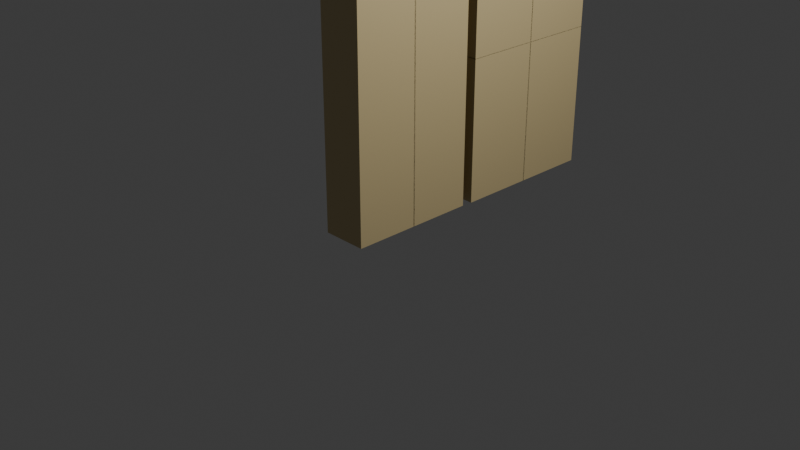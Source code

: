 # Source: armario_cozinha.blend  (saved by Blender 4.2.66; exported with 4.5.12 LTS)
import bpy
from mathutils import Matrix  # noqa: F401  (used for matrix-valued properties, if any)

bpy.ops.wm.read_factory_settings(use_empty=True)
scene = bpy.context.scene
scene.name = 'Scene'

# ---- collections
col_collection = bpy.data.collections.new('Collection'); scene.collection.children.link(col_collection)

# ---- materials (node trees are filled in below, after node groups)
mat_materiais = bpy.data.materials.new('Materiais')
mat_metal_claro = bpy.data.materials.new('Metal_Claro')

# ---- material node trees
mat_materiais.use_nodes = True; mat_materiais.node_tree.nodes.clear()
_N = mat_materiais.node_tree.nodes; _L = mat_materiais.node_tree.links
n0 = _N.new('ShaderNodeBsdfPrincipled'); n0.name = 'BSDF - Pré-fundamentado'; n0.location = (10, 300)
n0.inputs[0].default_value = (0.621, 0.498, 0.2586, 1.0)
n1 = _N.new('ShaderNodeOutputMaterial'); n1.name = 'Saída de material'; n1.location = (300, 300)
_L.new(n0.outputs[0], n1.inputs[0])
n1.is_active_output = True
mat_metal_claro.use_nodes = True; mat_metal_claro.node_tree.nodes.clear()
_N = mat_metal_claro.node_tree.nodes; _L = mat_metal_claro.node_tree.links
n0 = _N.new('ShaderNodeBsdfPrincipled'); n0.name = 'BSDF - Pré-fundamentado'; n0.location = (10, 300)
n0.inputs[0].default_value = (0.3154, 0.3154, 0.3154, 1.0)
n0.inputs[1].default_value = 0.7685
n0.inputs[2].default_value = 0.1944
n1 = _N.new('ShaderNodeOutputMaterial'); n1.name = 'Saída de material'; n1.location = (300, 300)
_L.new(n0.outputs[0], n1.inputs[0])
n1.is_active_output = True

# ---- world
world_world = bpy.data.worlds.new('World'); scene.world = world_world
world_world.use_nodes = True; world_world.node_tree.nodes.clear()
_N = world_world.node_tree.nodes; _L = world_world.node_tree.links
n0 = _N.new('ShaderNodeOutputWorld'); n0.name = 'World Output'; n0.location = (300, 300)
n1 = _N.new('ShaderNodeBackground'); n1.name = 'Background'; n1.location = (10, 300)
n1.inputs[0].default_value = (0.05088, 0.05088, 0.05088, 1.0)
_L.new(n1.outputs[0], n0.inputs[0])
n0.is_active_output = True
world_world.color = (0.05088, 0.05088, 0.05088)
world_world.sun_shadow_jitter_overblur = 0.0

# ---- cameras
cam_camera = bpy.data.cameras.new('Camera')
cam_camera.clip_end = 100.0
cam_camera.ortho_scale = 7.314

# ---- lights
light_light = bpy.data.lights.new('Light', 'POINT')
light_light.energy = 1000.0
light_light.shadow_soft_size = 0.1

# ---- meshes
me_plano_016 = bpy.data.meshes.new('Plano.016')
me_plano_016.from_pydata([(-1.558, -0.0002538, -0.501), (-1.558, 0.006863, 0.01687), (-1.558, -0.8254, 0.01687), (-1.558, -0.8254, -0.4899), (0.003109, 0.006862, 0.01687), (0.003109, -0.8254, 0.01687), (0.003109, -0.8254, -0.4899), (-1.558, -0.0008102, 0.01687), (-1.558, -0.007927, -0.5008), (0.003109, -0.005714, 0.01687), (-0.0001921, -0.01283, -0.5008), (-1.539, -0.0002538, -0.501), (-1.539, 0.006863, 0.01687), (-1.539, -0.8254, 0.01687), (-1.539, -0.8254, -0.4899), (-1.539, -0.007927, -0.5008), (-1.539, -0.0008102, 0.01687), (-1.558, -0.7994, 0.01687), (-1.558, -0.8065, -0.4901), (0.003109, -0.8043, 0.01687), (0.003109, -0.8067, -0.4901), (-1.539, -0.8065, -0.4901), (-1.539, -0.7994, 0.01687), (0.003109, -0.8067, -0.5023), (0.003109, -0.008091, -0.513), (-1.539, -0.008091, -0.513), (-1.539, -0.8067, -0.5023), (-0.0001921, -0.007859, -0.4958), (-0.0001921, -0.0001856, -0.4959), (-1.539, -0.0001856, -0.4959), (-1.539, -0.007859, -0.4958), (-0.46, 0.006863, 0.01687), (-0.46, -0.8254, 0.01687), (-0.46, -0.8254, -0.4899), (-0.46, -0.007927, -0.5008), (-0.46, -0.0008107, 0.01687), (-0.46, -0.8065, -0.4901), (-0.46, -0.7994, 0.01687), (-0.46, -0.008091, -0.513), (-0.46, -0.8067, -0.5023), (-0.46, -0.0001856, -0.4959), (-0.46, -0.007859, -0.4958), (-0.03676, 0.006862, 0.01687), (-0.03676, -0.8254, 0.01687), (-0.03676, -0.8254, -0.4899), (-0.03676, -0.007927, -0.5008), (-0.03676, -0.0008109, 0.01687), (-0.03676, -0.8065, -0.4901), (-0.03676, -0.7994, 0.01687), (-0.03676, -0.008091, -0.513), (-0.03676, -0.8067, -0.5023), (-0.03676, -0.0001856, -0.4959), (-0.03676, -0.007859, -0.4958), (-0.07641, 0.006862, 0.01687), (-0.07641, -0.8254, 0.01687), (-0.07641, -0.8254, -0.4899), (-0.07641, -0.007927, -0.5008), (-0.07641, -0.0008109, 0.01687), (-0.07641, -0.8065, -0.4901), (-0.07641, -0.7994, 0.01687), (-0.07641, -0.008091, -0.513), (-0.07641, -0.8067, -0.5023), (-0.07641, -0.0001856, -0.4959), (-0.07641, -0.007859, -0.4958), (0.003109, -0.04158, -0.5005), (-1.539, -0.03668, -0.5005), (-1.558, -0.02956, 0.01687), (-1.558, -0.03668, -0.5005), (0.003109, -0.03446, 0.01687), (-1.539, -0.02956, 0.01687), (0.003109, -0.03684, -0.5126), (-1.539, -0.03684, -0.5126), (-0.46, -0.03684, -0.5126), (-0.46, -0.02956, 0.01687), (-0.03676, -0.03684, -0.5126), (-0.03676, -0.02956, 0.01687), (-0.07641, -0.02956, 0.01687), (-0.07641, -0.03684, -0.5126), (-1.558, -0.05856, 0.01687), (-1.558, -0.06567, -0.4995), (0.003109, -0.06346, 0.01687), (-1.539, -0.05856, 0.01687), (-0.46, -0.05856, 0.01687), (-0.03676, -0.05856, 0.01687), (-0.07641, -0.05856, 0.01687), (0.003109, -0.07058, -0.4995), (-1.539, -0.06567, -0.4995), (0.003109, -0.06584, -0.5117), (-1.539, -0.06584, -0.5117), (-0.46, -0.06584, -0.5117), (-0.03676, -0.06584, -0.5117), (-0.07641, -0.0549, -0.5117), (0.0002955, -0.05739, -0.5895), (0.0002955, -0.03934, -0.5904), (-0.0165, -0.05739, -0.5895), (-0.0165, -0.03934, -0.5904)], [], [(17, 2, 3, 18), (43, 5, 6, 44), (48, 19, 5, 43), (11, 15, 30, 29), (47, 20, 23, 50), (42, 4, 9, 46), (1, 7, 8, 0), (1, 12, 16, 7), (67, 65, 15, 8), (8, 15, 11, 0), (17, 22, 13, 2), (2, 13, 14, 3), (78, 81, 22, 17), (3, 14, 21, 18), (44, 6, 20, 47), (83, 80, 19, 48), (78, 17, 18, 79), (74, 70, 24, 49), (34, 15, 25, 38), (64, 10, 24, 70), (86, 21, 26, 88), (52, 27, 28, 51), (45, 10, 27, 52), (15, 34, 41, 30), (30, 41, 40, 29), (56, 34, 38, 60), (71, 72, 38, 25), (81, 82, 37, 22), (14, 33, 36, 21), (12, 31, 35, 16), (21, 36, 39, 26), (22, 37, 32, 13), (13, 32, 33, 14), (10, 45, 49, 24), (56, 45, 52, 63), (63, 52, 51, 62), (77, 74, 49, 60), (84, 83, 48, 59), (55, 44, 47, 58), (53, 42, 46, 57), (58, 47, 50, 61), (59, 48, 43, 54), (54, 43, 44, 55), (32, 54, 55, 33), (37, 59, 54, 32), (36, 58, 61, 39), (31, 53, 57, 35), (33, 55, 58, 36), (82, 84, 59, 37), (72, 77, 60, 38), (41, 63, 62, 40), (34, 56, 63, 41), (45, 56, 60, 49), (89, 91, 77, 72), (35, 57, 76, 73), (57, 46, 75, 76), (77, 91, 94, 95), (16, 35, 73, 69), (88, 89, 72, 71), (15, 65, 71, 25), (85, 64, 70, 87), (90, 87, 70, 74), (7, 66, 67, 8), (46, 9, 68, 75), (7, 16, 69, 66), (79, 86, 65, 67), (18, 21, 86, 79), (50, 23, 87, 90), (20, 85, 87, 23), (26, 39, 89, 88), (61, 50, 90, 91), (39, 61, 91, 89), (73, 76, 84, 82), (76, 75, 83, 84), (69, 73, 82, 81), (65, 86, 88, 71), (66, 78, 79, 67), (75, 68, 80, 83), (66, 69, 81, 78), (94, 92, 93, 95), (91, 90, 92, 94), (90, 74, 93, 92), (74, 77, 95, 93), (27, 24, 49, 45, 52)])
me_plano_016.polygons.foreach_set('material_index', [0, 0, 0, 0, 0, 0, 0, 0, 0, 0, 0, 0, 0, 0, 0, 0, 0, 0, 0, 0, 0, 0, 0, 0, 0, 0, 0, 0, 0, 0, 0, 0, 0, 0, 0, 0, 0, 0, 0, 0, 0, 0, 0, 0, 0, 0, 0, 0, 0, 0, 0, 0, 0, 0, 0, 0, 1, 0, 0, 0, 0, 0, 0, 0, 0, 0, 0, 0, 0, 0, 0, 0, 0, 0, 0, 0, 0, 0, 0, 1, 1, 1, 1, 0])
_uv = me_plano_016.uv_layers.new(name='Mapa UV')
_uv.uv.foreach_set('vector', [0.0, 0.0, 0.0, 0.0, 0.0, 0.0, 0.0, 0.0, 0.0, 0.0, 0.0, 0.0, 0.5, 0.1641, 0.4872, 0.1599, 0.2279, 0.3326, 0.2339, 0.3326, 0.2309, 0.3282, 0.225, 0.3282, 0.006073, 0.5195, 0.006073, 0.5167, 0.006073, 0.5167, 0.006073, 0.5195, 0.4872, 0.3326, 0.5, 0.3326, 0.5, 0.3326, 0.4872, 0.3326, 0.3561, 0.5195, 0.3654, 0.5195, 0.3634, 0.5166, 0.3541, 0.5166, 0.0, 0.0, 0.0, 0.0, 0.0, 0.0, 0.0, 0.0, 0.0, 0.5195, 0.004438, 0.5195, 0.004414, 0.5167, 0.0, 0.5167, 0.0, 0.51, 0.006073, 0.51, 0.006073, 0.5167, 0.0, 0.5167, 0.0, 0.5167, 0.006073, 0.5167, 0.006073, 0.5195, 0.0, 0.5195, 0.0, 0.3326, 0.002841, 0.3326, 0.002804, 0.3282, 0.0, 0.3282, 0.0, 0.0, 0.0, 0.0, 0.006073, 0.001993, 0.0, 0.0, 0.0, 0.4941, 0.004221, 0.4941, 0.002841, 0.3326, 0.0, 0.3326, 0.0, 0.3282, 0.006073, 0.3282, 0.006073, 0.3326, 0.0, 0.3326, 0.4872, 0.3282, 0.5, 0.3282, 0.5, 0.3326, 0.4872, 0.3326, 0.3386, 0.4941, 0.3475, 0.4941, 0.2339, 0.3326, 0.2279, 0.3326, 0.0, 0.0, 0.0, 0.0, 0.0, 0.0, 0.0, 0.0, 0.4872, 0.51, 0.5, 0.51, 0.5, 0.5166, 0.4872, 0.5166, 0.3517, 0.5166, 0.006073, 0.5167, 0.006073, 0.5167, 0.3517, 0.5166, 0.0, 0.0, 0.0, 0.0, 0.0, 0.0, 0.0, 0.0, 0.006073, 0.4941, 0.006073, 0.3326, 0.006073, 0.3326, 0.006073, 0.4941, 0.4872, 0.5166, 0.5, 0.5166, 0.5, 0.5195, 0.4872, 0.5195, 0.4872, 0.5166, 0.5, 0.5166, 0.5, 0.5166, 0.4872, 0.5166, 0.006073, 0.5167, 0.3517, 0.5166, 0.3517, 0.5166, 0.006073, 0.5167, 0.006073, 0.5167, 0.3517, 0.5166, 0.3517, 0.5195, 0.006073, 0.5195, 0.4745, 0.5166, 0.3517, 0.5166, 0.3517, 0.5166, 0.4745, 0.5166, 0.006073, 0.51, 0.3517, 0.51, 0.3517, 0.5166, 0.006073, 0.5167, 0.004221, 0.4941, 0.2444, 0.4941, 0.1645, 0.3326, 0.002841, 0.3326, 0.006073, 0.3282, 0.3517, 0.3282, 0.3517, 0.3326, 0.006073, 0.3326, 0.004438, 0.5195, 0.257, 0.5195, 0.2556, 0.5166, 0.004414, 0.5167, 0.006073, 0.3326, 0.3517, 0.3326, 0.3517, 0.3326, 0.006073, 0.3326, 0.002841, 0.3326, 0.1645, 0.3326, 0.1624, 0.3282, 0.002804, 0.3282, 0.0, 0.0, 0.0, 0.0, 0.3517, 0.1154, 0.006073, 0.001993, 0.5, 0.5166, 0.4872, 0.5166, 0.4872, 0.5166, 0.5, 0.5166, 0.4745, 0.5166, 0.4872, 0.5166, 0.4872, 0.5166, 0.4745, 0.5166, 0.4745, 0.5166, 0.4872, 0.5166, 0.4872, 0.5195, 0.4745, 0.5195, 0.4745, 0.51, 0.4872, 0.51, 0.4872, 0.5166, 0.4745, 0.5166, 0.3298, 0.4941, 0.3386, 0.4941, 0.2279, 0.3326, 0.222, 0.3326, 0.4745, 0.3282, 0.4872, 0.3282, 0.4872, 0.3326, 0.4745, 0.3326, 0.3468, 0.5195, 0.3561, 0.5195, 0.3541, 0.5166, 0.3449, 0.5166, 0.4745, 0.3326, 0.4872, 0.3326, 0.4872, 0.3326, 0.4745, 0.3326, 0.222, 0.3326, 0.2279, 0.3326, 0.225, 0.3282, 0.2191, 0.3282, 0.0, 0.0, 0.0, 0.0, 0.4872, 0.1599, 0.4745, 0.1557, 0.0, 0.0, 0.0, 0.0, 0.4745, 0.1557, 0.3517, 0.1154, 0.1645, 0.3326, 0.222, 0.3326, 0.2191, 0.3282, 0.1624, 0.3282, 0.3517, 0.3326, 0.4745, 0.3326, 0.4745, 0.3326, 0.3517, 0.3326, 0.257, 0.5195, 0.3468, 0.5195, 0.3449, 0.5166, 0.2556, 0.5166, 0.3517, 0.3282, 0.4745, 0.3282, 0.4745, 0.3326, 0.3517, 0.3326, 0.2444, 0.4941, 0.3298, 0.4941, 0.222, 0.3326, 0.1645, 0.3326, 0.3517, 0.51, 0.4745, 0.51, 0.4745, 0.5166, 0.3517, 0.5166, 0.3517, 0.5166, 0.4745, 0.5166, 0.4745, 0.5195, 0.3517, 0.5195, 0.3517, 0.5166, 0.4745, 0.5166, 0.4745, 0.5166, 0.3517, 0.5166, 0.4872, 0.5166, 0.4745, 0.5166, 0.4745, 0.5166, 0.4872, 0.5166, 0.3517, 0.4941, 0.4745, 0.4941, 0.4745, 0.51, 0.3517, 0.51, 0.2556, 0.5166, 0.3449, 0.5166, 0.3405, 0.51, 0.2523, 0.51, 0.3449, 0.5166, 0.3541, 0.5166, 0.3496, 0.51, 0.3405, 0.51, 0.4745, 0.51, 0.4745, 0.4941, 0.4745, 0.4941, 0.4745, 0.51, 0.004414, 0.5167, 0.2556, 0.5166, 0.2523, 0.51, 0.004357, 0.51, 0.006073, 0.4941, 0.3517, 0.4941, 0.3517, 0.51, 0.006073, 0.51, 0.006073, 0.5167, 0.006073, 0.51, 0.006073, 0.51, 0.006073, 0.5167, 0.0, 0.0, 0.0, 0.0, 0.0, 0.0, 0.0, 0.0, 0.4872, 0.4941, 0.5, 0.4941, 0.5, 0.51, 0.4872, 0.51, 0.0, 0.0, 0.0, 0.0, 0.0, 0.0, 0.0, 0.0, 0.3541, 0.5166, 0.3634, 0.5166, 0.3587, 0.51, 0.3496, 0.51, 0.0, 0.5167, 0.004414, 0.5167, 0.004357, 0.51, 0.0, 0.51, 0.0, 0.4941, 0.006073, 0.4941, 0.006073, 0.51, 0.0, 0.51, 0.0, 0.3326, 0.006073, 0.3326, 0.006073, 0.4941, 0.0, 0.4941, 0.4872, 0.3326, 0.5, 0.3326, 0.5, 0.4941, 0.4872, 0.4941, 0.0, 0.0, 0.0, 0.0, 0.0, 0.0, 0.0, 0.0, 0.006073, 0.3326, 0.3517, 0.3326, 0.3517, 0.4941, 0.006073, 0.4941, 0.4745, 0.3326, 0.4872, 0.3326, 0.4872, 0.4941, 0.4745, 0.4941, 0.3517, 0.3326, 0.4745, 0.3326, 0.4745, 0.4941, 0.3517, 0.4941, 0.2523, 0.51, 0.3405, 0.51, 0.3298, 0.4941, 0.2444, 0.4941, 0.3405, 0.51, 0.3496, 0.51, 0.3386, 0.4941, 0.3298, 0.4941, 0.004357, 0.51, 0.2523, 0.51, 0.2444, 0.4941, 0.004221, 0.4941, 0.006073, 0.51, 0.006073, 0.4941, 0.006073, 0.4941, 0.006073, 0.51, 0.0, 0.0, 0.0, 0.0, 0.0, 0.0, 0.0, 0.0, 0.3496, 0.51, 0.3587, 0.51, 0.3475, 0.4941, 0.3386, 0.4941, 0.0, 0.51, 0.004357, 0.51, 0.004221, 0.4941, 0.0, 0.4941, 0.4745, 0.4941, 0.4872, 0.4941, 0.4872, 0.51, 0.4745, 0.51, 0.4745, 0.4941, 0.4872, 0.4941, 0.4872, 0.4941, 0.4745, 0.4941, 0.4872, 0.4941, 0.4872, 0.51, 0.4872, 0.51, 0.4872, 0.4941, 0.4872, 0.51, 0.4745, 0.51, 0.4745, 0.51, 0.4872, 0.51, 0.0, 0.0, 0.0, 0.0, 0.4872, 0.5166, 0.4872, 0.5166, 0.4872, 0.5166])
me_plano_016.materials.append(mat_materiais)
me_plano_016.materials.append(mat_metal_claro)
me_plano_016.update()
me_plano_001 = bpy.data.meshes.new('Plano.001')
me_plano_001.from_pydata([(-1.561, -0.7045, 0.01687), (1.561, -0.7045, 0.01687), (-1.561, -0.7117, -0.4707), (1.561, -0.7117, -0.4707), (-1.561, 0.007384, 0.01687), (-1.561, 0.0002646, -0.4803), (1.561, 0.00738, 0.01687), (1.561, 0.0002646, -0.4803), (-4.815e-05, -0.7045, 0.01687), (-4.815e-05, -0.7117, -0.4707), (-4.815e-05, 0.007382, 0.01687), (1.443, -0.7045, 0.01687), (1.443, -0.7117, -0.4707), (1.443, 0.0002646, -0.4803), (1.443, 0.00738, 0.01687), (-1.561, -0.6635, 0.01687), (-1.561, -0.6706, -0.4713), (1.561, -0.6635, 0.01687), (1.561, -0.6706, -0.4713), (-4.815e-05, -0.6706, -0.4713), (-4.815e-05, -0.6635, 0.01687), (1.443, -0.6706, -0.4713), (1.443, -0.6635, 0.01687), (0.2686, 0.0002646, -0.4803), (0.2686, 0.007382, 0.01687), (0.2686, -0.7045, 0.01687), (0.2686, -0.7117, -0.4707), (0.2686, -0.6635, 0.01687), (0.2686, -0.6706, -0.4713), (1.443, -0.6708, -0.4896), (1.443, 1.722e-05, -0.4987), (0.2686, -0.6708, -0.4896), (-0.5751, 0.0002646, -0.4803), (-0.5751, 0.007383, 0.01687), (-0.5751, -0.7045, 0.01687), (-0.5751, -0.7117, -0.4707), (-0.5751, -0.6635, 0.01687), (-0.5751, -0.6706, -0.4713), (-1.498, 0.0002646, -0.4803), (-1.498, 0.007384, 0.01687), (-1.498, -0.6635, 0.01687), (-1.498, -0.6706, -0.4713), (-1.498, -0.7045, 0.01687), (-1.498, -0.7117, -0.4707), (-0.6293, -0.7045, 0.01687), (-0.6293, -0.7117, -0.4707), (-0.6293, 0.0002646, -0.4803), (-0.6293, 0.007383, 0.01687), (-0.6293, -0.6635, 0.01687), (-0.6293, -0.6706, -0.4713), (1.561, 0.001646, 0.01687), (1.561, -0.005469, -0.4802), (1.443, -0.005469, -0.4802), (1.443, 0.001646, 0.01687), (0.2686, -0.005469, -0.4802), (1.443, -0.005717, -0.4986), (0.2686, -0.005717, -0.4986), (1.443, -0.005628, -0.492), (1.443, 0.0001061, -0.4921), (0.2686, -0.005628, -0.492), (0.6927, -0.7045, 0.01687), (0.6927, -0.7117, -0.4707), (0.6927, -0.6635, 0.01687), (0.6927, -0.6706, -0.4713), (0.6927, -0.6708, -0.4896), (0.6927, -0.005717, -0.4986), (0.6927, -0.005628, -0.492), (0.8283, -0.7045, 0.01687), (0.8283, -0.7117, -0.4707), (0.8283, -0.6635, 0.01687), (0.8283, -0.6706, -0.4713), (0.8283, -0.6708, -0.4896), (0.8283, -0.005717, -0.4986), (0.8283, -0.005628, -0.492), (0.7412, -0.6635, 0.01687), (0.7412, -0.6706, -0.4713), (0.7412, -0.6708, -0.4896), (0.7412, -0.005717, -0.4986), (0.7412, -0.005628, -0.492), (0.7412, -0.7045, 0.01687), (0.7412, -0.7117, -0.4707), (0.8954, -0.7045, 0.01687), (0.8954, -0.7117, -0.4707), (0.8954, -0.6635, 0.01687), (0.8954, -0.6706, -0.4713), (0.8954, -0.6708, -0.4896), (0.8954, -0.005717, -0.4986), (0.8954, -0.005628, -0.492), (1.443, -0.01652, 0.01687), (1.561, -0.01652, 0.01687), (1.561, -0.02363, -0.48), (1.443, -0.02363, -0.48), (0.2686, -0.02363, -0.48), (1.443, -0.02388, -0.4984), (0.2686, -0.02388, -0.4984), (0.6927, -0.02388, -0.4984), (0.8283, -0.02388, -0.4984), (0.7105, -0.02388, -0.4984), (0.8476, -0.02388, -0.4984), (1.443, -0.07038, 0.01687), (1.561, -0.07038, 0.01687), (1.561, -0.0775, -0.4792), (1.443, -0.0775, -0.4792), (0.2686, -0.0775, -0.4792), (1.443, -0.07775, -0.4976), (0.2686, -0.07775, -0.4976), (0.6927, -0.07775, -0.4976), (0.8283, -0.07775, -0.4976), (0.7105, -0.07775, -0.4976), (0.8476, -0.07775, -0.4976), (0.8283, -0.07734, -0.545), (0.8283, -0.02347, -0.5457), (0.7412, -0.07734, -0.5379), (0.7412, -0.02347, -0.5387), (0.7105, -0.02288, -0.5237), (0.7105, -0.07675, -0.523), (0.7029, -0.07675, -0.523), (0.7029, -0.02288, -0.5237), (0.8486, -0.0769, -0.5343), (0.8283, -0.0769, -0.5343), (0.8283, -0.02303, -0.5351), (0.8486, -0.02303, -0.5351)], [], [(15, 0, 2, 16), (11, 1, 3, 12), (22, 17, 1, 11), (38, 39, 4, 5), (50, 6, 7, 51), (52, 51, 7, 13), (28, 25, 27, 24, 23, 54, 92, 103), (36, 20, 8, 34), (34, 8, 9, 35), (7, 6, 14, 13), (83, 22, 11, 81), (81, 11, 12, 82), (24, 14, 53, 88, 99, 22, 83, 69, 74, 62, 27), (82, 12, 21, 84), (33, 10, 20, 36), (35, 9, 19, 37), (12, 3, 18, 21), (1, 17, 18, 3), (99, 100, 17, 22), (4, 15, 16, 5), (9, 26, 28, 19), (10, 24, 27, 20), (8, 25, 26, 9), (20, 27, 25, 8), (13, 14, 24, 23), (84, 21, 29, 85), (52, 13, 30, 55), (103, 28, 31, 105), (45, 35, 37, 49), (47, 33, 36, 48), (44, 34, 35, 45), (48, 36, 34, 44), (49, 37, 32, 46), (16, 41, 38, 5), (15, 40, 42, 0), (0, 42, 43, 2), (4, 39, 40, 15), (2, 43, 41, 16), (32, 33, 47, 46), (40, 48, 44, 42), (42, 44, 45, 43), (39, 47, 48, 40), (43, 45, 49, 41), (35, 34, 36, 33, 32, 37), (48, 49, 45, 44), (48, 47, 46, 49), (91, 52, 55, 93), (98, 93, 55, 86), (14, 6, 50, 53), (91, 90, 51, 52), (89, 50, 51, 90), (86, 55, 57, 87), (55, 30, 58, 57), (54, 56, 57, 52), (54, 52, 13, 23), (56, 65, 66, 59), (94, 95, 65, 56), (28, 63, 64, 31), (26, 61, 63, 28), (25, 60, 61, 26), (27, 62, 60, 25), (77, 72, 73, 78), (97, 96, 72, 77), (75, 70, 71, 76), (80, 68, 70, 75), (79, 67, 68, 80), (74, 69, 67, 79), (62, 74, 79, 60), (60, 79, 80, 61), (61, 80, 75, 63), (63, 75, 76, 64), (95, 97, 77, 65), (65, 77, 78, 66), (72, 86, 87, 73), (96, 98, 86, 72), (70, 84, 85, 71), (68, 82, 84, 70), (67, 81, 82, 68), (69, 83, 81, 67), (121, 120, 111), (108, 107, 96, 97), (105, 106, 95, 94), (100, 89, 90, 101), (102, 101, 90, 91), (109, 104, 93, 98), (102, 91, 93, 104), (54, 92, 94, 56), (53, 50, 89, 88), (21, 102, 104, 29), (85, 29, 104, 109), (21, 18, 101, 102), (17, 100, 101, 18), (31, 64, 106, 105), (76, 71, 107, 108), (64, 76, 108, 106), (71, 85, 109, 107), (92, 103, 105, 94), (88, 89, 100, 99), (119, 118, 110), (115, 114, 113, 112), (116, 115, 112), (116, 112, 113, 117), (120, 119, 110, 111), (97, 95, 117, 114), (106, 108, 115, 116), (95, 106, 116, 117), (108, 97, 114, 115), (96, 107, 119, 120), (109, 98, 121, 118), (107, 109, 118, 119), (98, 96, 120, 121), (114, 120, 119, 115), (113, 111, 110, 112), (114, 120, 111, 113), (110, 112, 115, 119), (110, 118, 121, 111), (114, 117, 113), (43, 41, 38, 39, 40, 42)])
me_plano_001.polygons.foreach_set('material_index', [0, 0, 0, 0, 0, 0, 0, 0, 0, 0, 0, 0, 0, 0, 0, 0, 0, 0, 0, 0, 0, 0, 0, 0, 0, 0, 0, 0, 0, 0, 0, 0, 0, 0, 0, 0, 0, 0, 0, 0, 0, 0, 0, 0, 0, 0, 0, 0, 0, 0, 0, 0, 0, 0, 0, 0, 0, 0, 0, 0, 0, 0, 0, 0, 0, 0, 0, 0, 0, 0, 0, 0, 0, 0, 0, 0, 0, 0, 0, 1, 0, 0, 0, 0, 0, 0, 0, 0, 0, 0, 0, 0, 0, 0, 0, 0, 0, 0, 1, 0, 1, 1, 0, 1, 1, 1, 1, 1, 1, 1, 1, 1, 1, 1, 1, 1, 1, 0])
_uv = me_plano_001.uv_layers.new(name='Mapa UV')
_uv.uv.foreach_set('vector', [0.0, 0.0, 0.0, 0.0, 0.0, 0.0, 0.0, 0.0, 0.0, 0.0, 0.0, 0.0, 0.0, 0.0, 0.0, 0.0, 0.01282, 0.009468, 0.01332, 0.009468, 0.0, 0.0, 0.0, 0.0, 0.02025, 0.1641, 0.004675, 0.003324, 0.0, 0.0, 0.0, 0.1641, 0.0, 0.0, 0.0, 0.0, 0.0, 0.0, 0.0, 0.0, 0.9623, 0.1628, 1.0, 0.1628, 1.0, 0.1641, 0.9623, 0.1641, 0.0, 0.0, 0.0, 0.0, 0.0, 0.0, 0.0, 0.0, 0.0, 0.0, 0.0, 0.0, 0.0, 0.0, 0.0, 0.0, 0.003815, 0.009468, 0.006659, 0.009468, 0.0, 0.0, 0.0, 0.0, 0.0, 0.0, 0.0, 0.0, 0.0, 0.0, 0.0, 0.0, 1.0, 0.1641, 0.2309, 0.1641, 0.2221, 0.1579, 0.9623, 0.1641, 0.01075, 0.009468, 0.01282, 0.009468, 0.0, 0.0, 0.0, 0.0, 0.0, 0.0, 0.0, 0.0, 0.0, 0.0, 0.0, 0.0, 0.1353, 0.1641, 0.2221, 0.1641, 0.2204, 0.1628, 0.2147, 0.1586, 0.1979, 0.1462, 0.01282, 0.009468, 0.01075, 0.009468, 0.01041, 0.009468, 0.01001, 0.009468, 0.009614, 0.009468, 0.007805, 0.009468, 0.8069, 0.0, 0.9623, 0.0, 0.9623, 0.009468, 0.8069, 0.009468, 0.06612, 0.1641, 0.1154, 0.1641, 0.006659, 0.009468, 0.003815, 0.009468, 0.2864, 0.0, 0.5, 0.0, 0.5, 0.009468, 0.2864, 0.009468, 0.9623, 0.0, 1.0, 0.0, 1.0, 0.009468, 0.9623, 0.009468, 0.0, 0.0, 0.0, 0.0, 0.0, 0.0, 0.0, 0.0, 0.1979, 0.1462, 0.2056, 0.1462, 0.01332, 0.009468, 0.01282, 0.009468, 0.0, 0.0, 0.0, 0.0, 0.0, 0.0, 0.0, 0.0, 0.5, 0.0, 0.586, 0.0, 0.586, 0.009468, 0.5, 0.009468, 0.1154, 0.1641, 0.1353, 0.1641, 0.007805, 0.009468, 0.006659, 0.009468, 0.0, 0.0, 0.0, 0.0, 0.0, 0.0, 0.0, 0.0, 0.006659, 0.009468, 0.007805, 0.009468, 0.0, 0.0, 0.0, 0.0, 0.9623, 0.1641, 0.2221, 0.1579, 0.1353, 0.09617, 0.586, 0.1641, 0.8069, 0.009468, 0.9623, 0.009468, 0.9623, 0.009468, 0.8069, 0.009468, 0.9623, 0.1628, 0.9623, 0.1641, 0.9623, 0.1641, 0.9623, 0.1628, 0.586, 0.1462, 0.586, 0.009468, 0.586, 0.009468, 0.586, 0.1462, 0.2691, 0.0, 0.2864, 0.0, 0.2864, 0.009468, 0.2691, 0.009468, 0.06212, 0.1641, 0.06612, 0.1641, 0.003815, 0.009468, 0.003584, 0.009468, 0.0, 0.0, 0.0, 0.0, 0.0, 0.0, 0.0, 0.0, 0.003584, 0.009468, 0.003815, 0.009468, 0.0, 0.0, 0.0, 0.0, 0.2691, 0.009468, 0.2864, 0.009468, 0.2864, 0.1641, 0.2691, 0.1641, 0.0, 0.009468, 0.02025, 0.009468, 0.02025, 0.1641, 0.0, 0.1641, 0.0, 0.009468, 0.0002697, 0.009468, 0.0, 0.0, 0.0, 0.0, 0.0, 0.0, 0.0, 0.0, 0.0, 0.0, 0.0, 0.0, 0.0, 0.1641, 0.004675, 0.1641, 0.0002697, 0.009468, 0.0, 0.009468, 0.0, 0.0, 0.02025, 0.0, 0.02025, 0.009468, 0.0, 0.009468, 0.2864, 0.1641, 0.06612, 0.04701, 0.06212, 0.04416, 0.2691, 0.1641, 0.0002697, 0.009468, 0.003584, 0.009468, 0.0, 0.0, 0.0, 0.0, 0.0, 0.0, 0.0, 0.0, 0.0, 0.0, 0.0, 0.0, 0.004675, 0.1641, 0.06212, 0.1641, 0.003584, 0.009468, 0.0002697, 0.009468, 0.02025, 0.0, 0.2691, 0.0, 0.2691, 0.009468, 0.02025, 0.009468, 0.0, 0.0, 0.0, 0.0, 0.0, 0.0, 0.0, 0.0, 0.0, 0.0, 0.0, 0.0, 0.0, 0.0, 0.0, 0.0, 0.0, 0.0, 0.0, 0.0, 0.0, 0.0, 0.0, 0.0, 0.0, 0.0, 0.0, 0.0, 0.9623, 0.1586, 0.9623, 0.1628, 0.9623, 0.1628, 0.9623, 0.1586, 0.8069, 0.1586, 0.9623, 0.1586, 0.9623, 0.1628, 0.8069, 0.1628, 0.2221, 0.1641, 0.2309, 0.1641, 0.229, 0.1628, 0.2204, 0.1628, 0.9623, 0.1586, 1.0, 0.1586, 1.0, 0.1628, 0.9623, 0.1628, 0.0, 0.0, 0.0, 0.0, 0.0, 0.0, 0.0, 0.0, 0.8069, 0.1628, 0.9623, 0.1628, 0.9623, 0.1628, 0.8069, 0.1628, 0.9623, 0.1628, 0.9623, 0.1641, 0.9623, 0.1641, 0.9623, 0.1628, 0.586, 0.1628, 0.586, 0.1628, 0.0, 0.0, 0.0, 0.0, 0.0, 0.0, 0.0, 0.0, 0.0, 0.0, 0.0, 0.0, 0.586, 0.1628, 0.7219, 0.1628, 0.7219, 0.1628, 0.586, 0.1628, 0.586, 0.1586, 0.7219, 0.1586, 0.7219, 0.1628, 0.586, 0.1628, 0.586, 0.009468, 0.7219, 0.009468, 0.7219, 0.009468, 0.586, 0.009468, 0.586, 0.0, 0.7219, 0.0, 0.7219, 0.009468, 0.586, 0.009468, 0.0, 0.0, 0.0, 0.0, 0.0, 0.0, 0.0, 0.0, 0.007805, 0.009468, 0.009614, 0.009468, 0.0, 0.0, 0.0, 0.0, 0.7517, 0.1628, 0.7815, 0.1628, 0.7815, 0.1628, 0.7517, 0.1628, 0.7517, 0.1586, 0.7815, 0.1586, 0.7815, 0.1628, 0.7517, 0.1628, 0.7517, 0.009468, 0.7815, 0.009468, 0.7815, 0.009468, 0.7517, 0.009468, 0.7517, 0.0, 0.7815, 0.0, 0.7815, 0.009468, 0.7517, 0.009468, 0.0, 0.0, 0.0, 0.0, 0.0, 0.0, 0.0, 0.0, 0.01001, 0.009468, 0.01041, 0.009468, 0.0, 0.0, 0.0, 0.0, 0.009614, 0.009468, 0.01001, 0.009468, 0.0, 0.0, 0.0, 0.0, 0.0, 0.0, 0.0, 0.0, 0.0, 0.0, 0.0, 0.0, 0.7219, 0.0, 0.7517, 0.0, 0.7517, 0.009468, 0.7219, 0.009468, 0.7219, 0.009468, 0.7517, 0.009468, 0.7517, 0.009468, 0.7219, 0.009468, 0.7219, 0.1586, 0.7517, 0.1586, 0.7517, 0.1628, 0.7219, 0.1628, 0.7219, 0.1628, 0.7517, 0.1628, 0.7517, 0.1628, 0.7219, 0.1628, 0.7815, 0.1628, 0.8069, 0.1628, 0.8069, 0.1628, 0.7815, 0.1628, 0.7815, 0.1586, 0.8069, 0.1586, 0.8069, 0.1628, 0.7815, 0.1628, 0.7815, 0.009468, 0.8069, 0.009468, 0.8069, 0.009468, 0.7815, 0.009468, 0.7815, 0.0, 0.8069, 0.0, 0.8069, 0.009468, 0.7815, 0.009468, 0.0, 0.0, 0.0, 0.0, 0.0, 0.0, 0.0, 0.0, 0.01041, 0.009468, 0.01075, 0.009468, 0.0, 0.0, 0.0, 0.0, 0.8069, 0.1586, 0.7815, 0.1586, 0.7815, 0.1586, 0.7517, 0.1462, 0.7815, 0.1462, 0.7815, 0.1586, 0.7517, 0.1586, 0.586, 0.1462, 0.7219, 0.1462, 0.7219, 0.1586, 0.586, 0.1586, 0.0, 0.0, 0.0, 0.0, 0.0, 0.0, 0.0, 0.0, 0.9623, 0.1462, 1.0, 0.1462, 1.0, 0.1586, 0.9623, 0.1586, 0.8069, 0.1462, 0.9623, 0.1462, 0.9623, 0.1586, 0.8069, 0.1586, 0.9623, 0.1462, 0.9623, 0.1586, 0.9623, 0.1586, 0.9623, 0.1462, 0.586, 0.1628, 0.586, 0.1586, 0.586, 0.1586, 0.586, 0.1628, 0.2204, 0.1628, 0.229, 0.1628, 0.2231, 0.1586, 0.2147, 0.1586, 0.9623, 0.009468, 0.9623, 0.1462, 0.9623, 0.1462, 0.9623, 0.009468, 0.8069, 0.009468, 0.9623, 0.009468, 0.9623, 0.1462, 0.8069, 0.1462, 0.9623, 0.009468, 1.0, 0.009468, 1.0, 0.1462, 0.9623, 0.1462, 0.0, 0.0, 0.0, 0.0, 0.0, 0.0, 0.0, 0.0, 0.586, 0.009468, 0.7219, 0.009468, 0.7219, 0.1462, 0.586, 0.1462, 0.7517, 0.009468, 0.7815, 0.009468, 0.7815, 0.1462, 0.7517, 0.1462, 0.7219, 0.009468, 0.7517, 0.009468, 0.7517, 0.1462, 0.7219, 0.1462, 0.7815, 0.009468, 0.8069, 0.009468, 0.8069, 0.1462, 0.7815, 0.1462, 0.586, 0.1586, 0.586, 0.1462, 0.586, 0.1462, 0.586, 0.1586, 0.2147, 0.1586, 0.2231, 0.1586, 0.2056, 0.1462, 0.1979, 0.1462, 0.7815, 0.1462, 0.8069, 0.1462, 0.7815, 0.1462, 0.7517, 0.1462, 0.7517, 0.1586, 0.7517, 0.1586, 0.7517, 0.1462, 0.7219, 0.1462, 0.7517, 0.1462, 0.7517, 0.1462, 0.0, 0.0, 0.0, 0.0, 0.0, 0.0, 0.0, 0.0, 0.7815, 0.1586, 0.7815, 0.1462, 0.7815, 0.1462, 0.7815, 0.1586, 0.7517, 0.1586, 0.7219, 0.1586, 0.7219, 0.1586, 0.7517, 0.1586, 0.7219, 0.1462, 0.7517, 0.1462, 0.7517, 0.1462, 0.7219, 0.1462, 0.7219, 0.1586, 0.7219, 0.1462, 0.7219, 0.1462, 0.7219, 0.1586, 0.7517, 0.1462, 0.7517, 0.1586, 0.7517, 0.1586, 0.7517, 0.1462, 0.7815, 0.1586, 0.7815, 0.1462, 0.7815, 0.1462, 0.7815, 0.1586, 0.8069, 0.1462, 0.8069, 0.1586, 0.8069, 0.1586, 0.8069, 0.1462, 0.7815, 0.1462, 0.8069, 0.1462, 0.8069, 0.1462, 0.7815, 0.1462, 0.8069, 0.1586, 0.7815, 0.1586, 0.7815, 0.1586, 0.8069, 0.1586, 0.7517, 0.1586, 0.7815, 0.1586, 0.7815, 0.1462, 0.7517, 0.1462, 0.7517, 0.1586, 0.7815, 0.1586, 0.7815, 0.1462, 0.7517, 0.1462, 0.0, 0.0, 0.0, 0.0, 0.0, 0.0, 0.0, 0.0, 0.0, 0.0, 0.0, 0.0, 0.0, 0.0, 0.0, 0.0, 0.0, 0.0, 0.0, 0.0, 0.0, 0.0, 0.0, 0.0, 0.7517, 0.1586, 0.7219, 0.1586, 0.7517, 0.1586, 0.0, 0.0, 0.0, 0.0, 0.0, 0.0, 0.0, 0.0, 0.0, 0.0, 0.0, 0.0])
me_plano_001.materials.append(mat_materiais)
me_plano_001.materials.append(mat_metal_claro)
me_plano_001.update()

# ---- objects
ob_light = bpy.data.objects.new('Light', light_light)
ob_camera = bpy.data.objects.new('Camera', cam_camera)
ob_plano_001 = bpy.data.objects.new('Plano.001', me_plano_016)
ob_plano_002 = bpy.data.objects.new('Plano.002', me_plano_001)

# ---- transforms, parenting, visibility, modifiers, constraints
ob_light.location = (4.076, 1.005, 5.904)
ob_light.rotation_euler = (0.6503, 0.05522, 1.866)
ob_light.lock_rotations_4d = False
ob_light.empty_display_type = 'ARROWS'
ob_light.color = (0.0, 0.0, 0.0, 0.0)
ob_light.lineart.crease_threshold = 0.0
ob_camera.location = (7.359, -6.926, 4.958)
ob_camera.rotation_euler = (1.109, 0.0, 0.8149)
ob_camera.lock_rotations_4d = False
ob_camera.empty_display_type = 'ARROWS'
ob_camera.color = (0.0, 0.0, 0.0, 0.0)
ob_camera.display_type = 'WIRE'
ob_camera.lineart.crease_threshold = 0.0
ob_plano_001.location = (0.2174, 1.636, 1.555)
ob_plano_001.rotation_euler = (0.0, 1.571, 0.0)
_m = ob_plano_001.modifiers.new('Espelhar', 'MIRROR')
_m.use_axis = (True, True, False)
ob_plano_002.location = (0.2174, -0.01731, 1.564)
ob_plano_002.rotation_euler = (0.0, 1.571, 0.0)
_m = ob_plano_002.modifiers.new('Espelhar', 'MIRROR')
_m.use_axis = (False, True, False)

# ---- collection membership
col_collection.objects.link(ob_light)
col_collection.objects.link(ob_camera)
col_collection.objects.link(ob_plano_001)
col_collection.objects.link(ob_plano_002)

# ---- scene / render settings (as saved in the file)
scene.camera = ob_camera
scene.frame_start = 1; scene.frame_end = 250; scene.frame_set(1)
scene.render.engine = 'BLENDER_EEVEE_NEXT'
bpy.context.view_layer.update()
